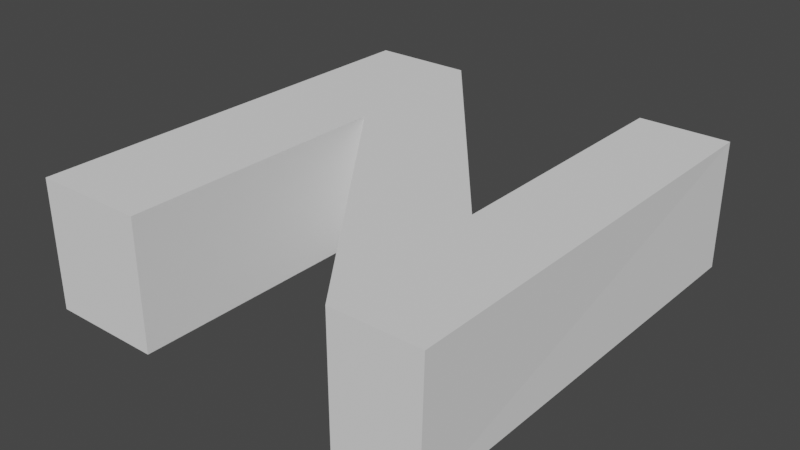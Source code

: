 # Source: N.blend  (saved by Blender 2.92.15; exported with 4.5.12 LTS)
import bpy
from mathutils import Matrix  # noqa: F401  (used for matrix-valued properties, if any)

bpy.ops.wm.read_factory_settings(use_empty=True)
scene = bpy.context.scene
scene.name = 'Scene'

# ---- collections
col_collection = bpy.data.collections.new('Collection'); scene.collection.children.link(col_collection)

# ---- world
world_world = bpy.data.worlds.new('World'); scene.world = world_world
world_world.use_nodes = True; world_world.node_tree.nodes.clear()
_N = world_world.node_tree.nodes; _L = world_world.node_tree.links
n0 = _N.new('ShaderNodeOutputWorld'); n0.name = 'World Output'; n0.location = (300, 300)
n1 = _N.new('ShaderNodeBackground'); n1.name = 'Background'; n1.location = (10, 300)
n1.inputs[0].default_value = (0.05088, 0.05088, 0.05088, 1.0)
_L.new(n1.outputs[0], n0.inputs[0])
n0.is_active_output = True
world_world.color = (0.05088, 0.05088, 0.05088)
world_world.use_sun_shadow = False
world_world.sun_shadow_jitter_overblur = 0.0

# ---- meshes
me_text = bpy.data.meshes.new('Text')
me_text.from_pydata([(0.706, 0.682, 0.0), (0.5646, 0.682, 0.0), (0.5646, 0.2682, 0.0), (0.236, 0.682, 0.0), (0.074, 0.682, 0.0), (0.074, 0.0, 0.0), (0.25, 0.0, 0.0), (0.25, 0.4281, 0.0), (0.5726, 0.0, 0.0), (0.706, 0.0, 0.0), (0.706, 0.682, -0.2), (0.5646, 0.682, -0.2), (0.5646, 0.2682, -0.2), (0.236, 0.682, -0.2), (0.074, 0.682, -0.2), (0.074, 0.0, -0.2), (0.25, 0.0, -0.2), (0.25, 0.4281, -0.2), (0.5726, 0.0, -0.2), (0.701, 0.0, -0.2)], [], [(5, 3, 4), (5, 7, 3), (7, 2, 3), (2, 0, 1), (2, 9, 0), (5, 6, 7), (8, 2, 7), (8, 9, 2), (15, 14, 13), (15, 13, 17), (17, 13, 12), (12, 11, 10), (12, 10, 19), (15, 17, 16), (18, 17, 12), (18, 12, 19), (5, 4, 14, 15), (4, 3, 13, 14), (3, 2, 12, 13), (2, 1, 11, 12), (1, 0, 10, 11), (0, 9, 19, 10), (6, 5, 15, 16), (7, 6, 16, 17), (8, 7, 17, 18), (9, 8, 18, 19)])
_uv = me_text.uv_layers.new(name='UVMap')
_uv.uv.foreach_set('vector', [0.5556, 0.0, 0.3333, 0.0, 0.4444, 0.0, 0.5556, 0.0, 0.7778, 0.0, 0.3333, 0.0, 0.7778, 0.0, 0.2222, 0.0, 0.3333, 0.0, 0.2222, 0.0, 0.0, 0.0, 0.1111, 0.0, 0.2222, 0.0, 1.0, 0.0, 0.0, 0.0, 0.5556, 0.0, 0.6667, 0.0, 0.7778, 0.0, 0.8889, 0.0, 0.2222, 0.0, 0.7778, 0.0, 0.8889, 0.0, 1.0, 0.0, 0.2222, 0.0, 0.5556, 0.0, 0.4444, 0.0, 0.3333, 0.0, 0.5556, 0.0, 0.3333, 0.0, 0.7778, 0.0, 0.7778, 0.0, 0.3333, 0.0, 0.2222, 0.0, 0.2222, 0.0, 0.1111, 0.0, 0.0, 0.0, 0.2222, 0.0, 0.0, 0.0, 1.0, 0.0, 0.5556, 0.0, 0.7778, 0.0, 0.6667, 0.0, 0.8889, 0.0, 0.7778, 0.0, 0.2222, 0.0, 0.8889, 0.0, 0.2222, 0.0, 1.0, 0.0, 0.5556, 0.0, 0.4444, 0.0, 0.4444, 0.0, 0.5556, 0.0, 0.4444, 0.0, 0.3333, 0.0, 0.3333, 0.0, 0.4444, 0.0, 0.3333, 0.0, 0.2222, 0.0, 0.2222, 0.0, 0.3333, 0.0, 0.2222, 0.0, 0.1111, 0.0, 0.1111, 0.0, 0.2222, 0.0, 0.1111, 0.0, 0.0, 0.0, 0.0, 0.0, 0.1111, 0.0, 0.0, 0.0, 1.0, 0.0, 1.0, 0.0, 0.0, 0.0, 0.6667, 0.0, 0.5556, 0.0, 0.5556, 0.0, 0.6667, 0.0, 0.7778, 0.0, 0.6667, 0.0, 0.6667, 0.0, 0.7778, 0.0, 0.8889, 0.0, 0.7778, 0.0, 0.7778, 0.0, 0.8889, 0.0, 1.0, 0.0, 0.8889, 0.0, 0.8889, 0.0, 1.0, 0.0])
me_text.use_remesh_fix_poles = True
me_text.use_remesh_preserve_attributes = False
me_text.use_mirror_vertex_groups = False
me_text.update()

# ---- objects
ob_text = bpy.data.objects.new('Text', me_text)

# ---- transforms, parenting, visibility, modifiers, constraints
ob_text.location = (0.0, 0.0, 0.0)
ob_text.lineart.crease_threshold = 0.0

# ---- collection membership
col_collection.objects.link(ob_text)

# ---- scene / render settings (as saved in the file)
scene.frame_start = 1; scene.frame_end = 250; scene.frame_set(1)
scene.render.engine = 'BLENDER_EEVEE_NEXT'
scene.cycles.use_denoising = False
scene.cycles.samples = 128
scene.cycles.sampling_pattern = 'TABULATED_SOBOL'
scene.cycles.use_adaptive_sampling = False
scene.cycles.use_light_tree = False
scene.view_settings.view_transform = 'Filmic'
bpy.context.view_layer.update()

# ---- added for rendering (the .blend has no active camera and no usable light): camera, sun
cam_auto = bpy.data.cameras.new('AutoCamera')
cam_auto.lens = 50.0
cam_auto.sensor_width = 36.0
cam_auto.clip_end = 1000.0
ob_auto_camera = bpy.data.objects.new('AutoCamera', cam_auto)
scene.collection.objects.link(ob_auto_camera)
ob_auto_camera.location = (1.26996, -0.714952, 0.603968)
ob_auto_camera.rotation_euler = (1.09748, -7.21219e-08, 0.694738)
scene.camera = ob_auto_camera
light_auto_sun = bpy.data.lights.new('AutoSun', 'SUN')
light_auto_sun.energy = 3.0
light_auto_sun.angle = 0.0523599
ob_auto_sun = bpy.data.objects.new('AutoSun', light_auto_sun)
scene.collection.objects.link(ob_auto_sun)
ob_auto_sun.rotation_euler = (0.872665, 0.174533, 0.523599)
bpy.context.view_layer.update()
